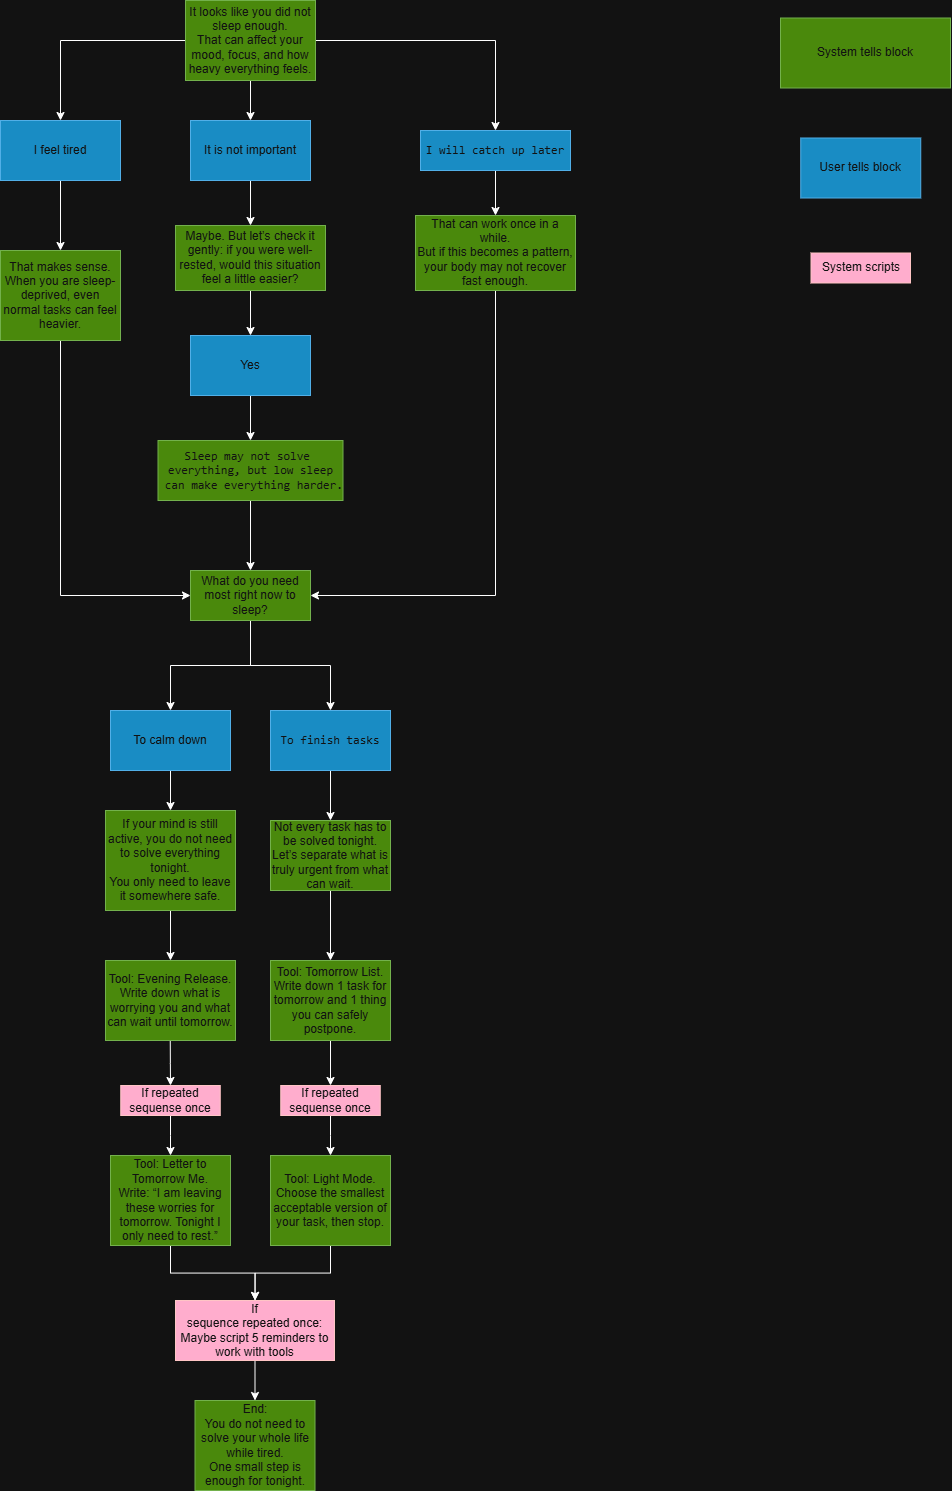

The diagram above was exported from draw.io. Its source (the exported page's mxGraphModel, read from the mxfile embedded in the PNG):
<mxGraphModel dx="1077" dy="1566" grid="1" gridSize="10" guides="1" tooltips="1" connect="1" arrows="1" fold="1" page="1" pageScale="1" pageWidth="1100" pageHeight="850" math="0" shadow="0">
  <root>
    <mxCell id="0" />
    <mxCell id="1" parent="0" />
    <mxCell id="WclWmVq5CxedfQvnSV47-3" edge="1" parent="1" source="WclWmVq5CxedfQvnSV47-1" style="edgeStyle=orthogonalEdgeStyle;rounded=0;orthogonalLoop=1;jettySize=auto;html=1;entryX=0.5;entryY=0;entryDx=0;entryDy=0;" target="WclWmVq5CxedfQvnSV47-2">
      <mxGeometry relative="1" as="geometry" />
    </mxCell>
    <mxCell id="WclWmVq5CxedfQvnSV47-7" edge="1" parent="1" source="WclWmVq5CxedfQvnSV47-1" style="edgeStyle=orthogonalEdgeStyle;rounded=0;orthogonalLoop=1;jettySize=auto;html=1;entryX=0.5;entryY=0;entryDx=0;entryDy=0;" target="WclWmVq5CxedfQvnSV47-6">
      <mxGeometry relative="1" as="geometry" />
    </mxCell>
    <mxCell id="osb7Y4gNx0dgG4g18eTM-4" edge="1" parent="1" source="WclWmVq5CxedfQvnSV47-1" style="edgeStyle=orthogonalEdgeStyle;rounded=0;orthogonalLoop=1;jettySize=auto;html=1;entryX=0.5;entryY=0;entryDx=0;entryDy=0;" target="osb7Y4gNx0dgG4g18eTM-2">
      <mxGeometry relative="1" as="geometry" />
    </mxCell>
    <mxCell id="WclWmVq5CxedfQvnSV47-1" parent="1" style="rounded=0;whiteSpace=wrap;html=1;fillColor=#60a917;fontColor=#ffffff;strokeColor=#2D7600;" value="&lt;div&gt;It looks like you did not sleep enough.&lt;/div&gt;&lt;div&gt;That can affect your mood, focus, and how heavy everything feels.&lt;/div&gt;" vertex="1">
      <mxGeometry height="80" width="130" x="265" y="90" as="geometry" />
    </mxCell>
    <mxCell id="WclWmVq5CxedfQvnSV47-28" edge="1" parent="1" source="WclWmVq5CxedfQvnSV47-2" style="edgeStyle=orthogonalEdgeStyle;rounded=0;orthogonalLoop=1;jettySize=auto;html=1;" target="WclWmVq5CxedfQvnSV47-25">
      <mxGeometry relative="1" as="geometry" />
    </mxCell>
    <mxCell id="WclWmVq5CxedfQvnSV47-2" parent="1" style="rounded=0;whiteSpace=wrap;html=1;fillColor=#1ba1e2;fontColor=#ffffff;strokeColor=#006EAF;" value="I feel tired" vertex="1">
      <mxGeometry height="60" width="120" x="80" y="210" as="geometry" />
    </mxCell>
    <mxCell id="osb7Y4gNx0dgG4g18eTM-5" edge="1" parent="1" source="WclWmVq5CxedfQvnSV47-6" style="edgeStyle=orthogonalEdgeStyle;rounded=0;orthogonalLoop=1;jettySize=auto;html=1;entryX=0.5;entryY=0;entryDx=0;entryDy=0;" target="WclWmVq5CxedfQvnSV47-29">
      <mxGeometry relative="1" as="geometry" />
    </mxCell>
    <mxCell id="WclWmVq5CxedfQvnSV47-6" parent="1" style="rounded=0;whiteSpace=wrap;html=1;fillColor=#1ba1e2;fontColor=#ffffff;strokeColor=#006EAF;" value="It is not important" vertex="1">
      <mxGeometry height="60" width="120" x="270" y="210" as="geometry" />
    </mxCell>
    <mxCell id="osb7Y4gNx0dgG4g18eTM-12" edge="1" parent="1" source="WclWmVq5CxedfQvnSV47-8" style="edgeStyle=orthogonalEdgeStyle;rounded=0;orthogonalLoop=1;jettySize=auto;html=1;entryX=1;entryY=0.5;entryDx=0;entryDy=0;" target="WclWmVq5CxedfQvnSV47-26">
      <mxGeometry relative="1" as="geometry">
        <Array as="points">
          <mxPoint x="575" y="685" />
        </Array>
      </mxGeometry>
    </mxCell>
    <mxCell id="WclWmVq5CxedfQvnSV47-8" parent="1" style="rounded=0;whiteSpace=wrap;html=1;fillColor=#60a917;fontColor=#ffffff;strokeColor=#2D7600;" value="&lt;div&gt;That can work once in a while.&lt;/div&gt;&lt;div&gt;But if this becomes a pattern, your body may not recover fast enough.&lt;/div&gt;" vertex="1">
      <mxGeometry height="75" width="160" x="495" y="305" as="geometry" />
    </mxCell>
    <mxCell id="osb7Y4gNx0dgG4g18eTM-10" edge="1" parent="1" source="WclWmVq5CxedfQvnSV47-25" style="edgeStyle=orthogonalEdgeStyle;rounded=0;orthogonalLoop=1;jettySize=auto;html=1;entryX=0;entryY=0.5;entryDx=0;entryDy=0;" target="WclWmVq5CxedfQvnSV47-26">
      <mxGeometry relative="1" as="geometry">
        <Array as="points">
          <mxPoint x="140" y="685" />
        </Array>
      </mxGeometry>
    </mxCell>
    <mxCell id="WclWmVq5CxedfQvnSV47-25" parent="1" style="rounded=0;whiteSpace=wrap;html=1;fillColor=#60a917;fontColor=#ffffff;strokeColor=#2D7600;" value="&lt;div&gt;That makes sense.&lt;/div&gt;&lt;div&gt;When you are sleep-deprived, even normal tasks can feel heavier.&lt;/div&gt;" vertex="1">
      <mxGeometry height="90" width="120" x="80" y="340" as="geometry" />
    </mxCell>
    <mxCell id="fWXGT909Vogz3BDggKcP-2" edge="1" parent="1" source="WclWmVq5CxedfQvnSV47-26" style="edgeStyle=orthogonalEdgeStyle;rounded=0;orthogonalLoop=1;jettySize=auto;html=1;" target="fWXGT909Vogz3BDggKcP-1">
      <mxGeometry relative="1" as="geometry" />
    </mxCell>
    <mxCell id="osb7Y4gNx0dgG4g18eTM-13" edge="1" parent="1" source="WclWmVq5CxedfQvnSV47-26" style="edgeStyle=orthogonalEdgeStyle;rounded=0;orthogonalLoop=1;jettySize=auto;html=1;entryX=0.5;entryY=0;entryDx=0;entryDy=0;" target="fWXGT909Vogz3BDggKcP-4">
      <mxGeometry relative="1" as="geometry" />
    </mxCell>
    <mxCell id="WclWmVq5CxedfQvnSV47-26" parent="1" style="rounded=0;whiteSpace=wrap;html=1;fillColor=#60a917;fontColor=#ffffff;strokeColor=#2D7600;" value="What do you need most right now to sleep?" vertex="1">
      <mxGeometry height="50" width="120" x="270" y="660" as="geometry" />
    </mxCell>
    <mxCell id="C0CORcRjs-y9s52l0w15-2" edge="1" parent="1" source="WclWmVq5CxedfQvnSV47-29" style="edgeStyle=orthogonalEdgeStyle;rounded=0;orthogonalLoop=1;jettySize=auto;html=1;" target="C0CORcRjs-y9s52l0w15-1">
      <mxGeometry relative="1" as="geometry" />
    </mxCell>
    <mxCell id="WclWmVq5CxedfQvnSV47-29" parent="1" style="rounded=0;whiteSpace=wrap;html=1;fillColor=#60a917;fontColor=#ffffff;strokeColor=#2D7600;" value="Maybe. But let’s check it gently: if you were well-rested, would this situation feel a little easier?" vertex="1">
      <mxGeometry height="65" width="150" x="255" y="315" as="geometry" />
    </mxCell>
    <mxCell id="osb7Y4gNx0dgG4g18eTM-7" edge="1" parent="1" source="C0CORcRjs-y9s52l0w15-1" style="edgeStyle=orthogonalEdgeStyle;rounded=0;orthogonalLoop=1;jettySize=auto;html=1;" target="osb7Y4gNx0dgG4g18eTM-6">
      <mxGeometry relative="1" as="geometry" />
    </mxCell>
    <mxCell id="C0CORcRjs-y9s52l0w15-1" parent="1" style="rounded=0;whiteSpace=wrap;html=1;fillColor=#1ba1e2;fontColor=#ffffff;strokeColor=#006EAF;" value="Yes" vertex="1">
      <mxGeometry height="60" width="120" x="270" y="425" as="geometry" />
    </mxCell>
    <mxCell id="fWXGT909Vogz3BDggKcP-6" edge="1" parent="1" source="fWXGT909Vogz3BDggKcP-1" style="edgeStyle=orthogonalEdgeStyle;rounded=0;orthogonalLoop=1;jettySize=auto;html=1;" target="fWXGT909Vogz3BDggKcP-5">
      <mxGeometry relative="1" as="geometry" />
    </mxCell>
    <mxCell id="fWXGT909Vogz3BDggKcP-1" parent="1" style="rounded=0;whiteSpace=wrap;html=1;fillColor=#1ba1e2;fontColor=#ffffff;strokeColor=#006EAF;" value="To calm down" vertex="1">
      <mxGeometry height="60" width="120" x="190" y="800" as="geometry" />
    </mxCell>
    <mxCell id="fWXGT909Vogz3BDggKcP-8" edge="1" parent="1" source="fWXGT909Vogz3BDggKcP-4" style="edgeStyle=orthogonalEdgeStyle;rounded=0;orthogonalLoop=1;jettySize=auto;html=1;" target="fWXGT909Vogz3BDggKcP-7">
      <mxGeometry relative="1" as="geometry" />
    </mxCell>
    <mxCell id="fWXGT909Vogz3BDggKcP-4" parent="1" style="rounded=0;whiteSpace=wrap;html=1;fillColor=#1ba1e2;fontColor=#ffffff;strokeColor=#006EAF;" value="&lt;pre class=&quot;overflow-visible! px-0!&quot; data-start=&quot;1770&quot; data-end=&quot;1809&quot;&gt;&lt;div class=&quot;relative w-full mt-4 mb-1&quot;&gt;&lt;div class=&quot;&quot;&gt;&lt;div class=&quot;relative&quot;&gt;&lt;div class=&quot;h-full min-h-0 min-w-0&quot;&gt;&lt;div class=&quot;h-full min-h-0 min-w-0&quot;&gt;&lt;div class=&quot;border border-token-border-light border-radius-3xl corner-superellipse/1.1 rounded-3xl&quot;&gt;&lt;div class=&quot;h-full w-full border-radius-3xl bg-token-bg-elevated-secondary corner-superellipse/1.1 overflow-clip rounded-3xl lxnfua_clipPathFallback&quot;&gt;&lt;div class=&quot;relative&quot;&gt;&lt;div class=&quot;pe-11 pt-3&quot;&gt;&lt;div class=&quot;relative z-0 flex max-w-full&quot;&gt;&lt;div id=&quot;code-block-viewer&quot; dir=&quot;ltr&quot; class=&quot;q9tKkq_viewer cm-editor z-10 light:cm-light dark:cm-light flex h-full w-full flex-col items-stretch ͼs ͼ16&quot;&gt;&lt;div class=&quot;cm-scroller&quot;&gt;&lt;pre class=&quot;cm-content q9tKkq_readonly m-0&quot;&gt;&lt;code&gt;To finish tasks&lt;/code&gt;&lt;/pre&gt;&lt;/div&gt;&lt;/div&gt;&lt;/div&gt;&lt;/div&gt;&lt;/div&gt;&lt;/div&gt;&lt;/div&gt;&lt;/div&gt;&lt;/div&gt;&lt;div class=&quot;&quot;&gt;&lt;div class=&quot;&quot;&gt;&lt;/div&gt;&lt;/div&gt;&lt;/div&gt;&lt;/div&gt;&lt;/div&gt;&lt;/pre&gt;" vertex="1">
      <mxGeometry height="60" width="120" x="350" y="800" as="geometry" />
    </mxCell>
    <mxCell id="osb7Y4gNx0dgG4g18eTM-15" edge="1" parent="1" source="fWXGT909Vogz3BDggKcP-5" style="edgeStyle=orthogonalEdgeStyle;rounded=0;orthogonalLoop=1;jettySize=auto;html=1;entryX=0.5;entryY=0;entryDx=0;entryDy=0;" target="osb7Y4gNx0dgG4g18eTM-14">
      <mxGeometry relative="1" as="geometry" />
    </mxCell>
    <mxCell id="fWXGT909Vogz3BDggKcP-5" parent="1" style="rounded=0;whiteSpace=wrap;html=1;fillColor=#60a917;fontColor=#ffffff;strokeColor=#2D7600;" value="If your mind is still active, you do not need to solve everything tonight.&lt;br&gt;You only need to leave it somewhere safe." vertex="1">
      <mxGeometry height="100" width="130" x="185" y="900" as="geometry" />
    </mxCell>
    <mxCell id="g6au0LgRRtA6bEE4JxKt-3" edge="1" parent="1" source="fWXGT909Vogz3BDggKcP-7" style="edgeStyle=orthogonalEdgeStyle;rounded=0;orthogonalLoop=1;jettySize=auto;html=1;entryX=0.5;entryY=0;entryDx=0;entryDy=0;" target="g6au0LgRRtA6bEE4JxKt-2">
      <mxGeometry relative="1" as="geometry" />
    </mxCell>
    <mxCell id="fWXGT909Vogz3BDggKcP-7" parent="1" style="rounded=0;whiteSpace=wrap;html=1;fillColor=#60a917;fontColor=#ffffff;strokeColor=#2D7600;" value="Not every task has to be solved tonight.&lt;br&gt;Let’s separate what is truly urgent from what can wait." vertex="1">
      <mxGeometry height="70" width="120" x="350" y="910" as="geometry" />
    </mxCell>
    <mxCell id="Gh_L2EVBra7vBf9d58KQ-2" edge="1" parent="1" style="edgeStyle=orthogonalEdgeStyle;rounded=0;orthogonalLoop=1;jettySize=auto;html=1;" target="Gh_L2EVBra7vBf9d58KQ-1">
      <mxGeometry relative="1" as="geometry">
        <mxPoint x="249.75" y="1130" as="sourcePoint" />
      </mxGeometry>
    </mxCell>
    <mxCell id="W-7wKfM9pl2Epp85ZUFK-2" edge="1" parent="1" source="fWXGT909Vogz3BDggKcP-19" style="edgeStyle=orthogonalEdgeStyle;rounded=0;orthogonalLoop=1;jettySize=auto;html=1;" target="W-7wKfM9pl2Epp85ZUFK-1">
      <mxGeometry relative="1" as="geometry" />
    </mxCell>
    <mxCell id="fWXGT909Vogz3BDggKcP-19" parent="1" style="rounded=0;whiteSpace=wrap;html=1;fillColor=#60a917;fontColor=#ffffff;strokeColor=#2D7600;" value="Tool: Letter to Tomorrow Me.&lt;br&gt;Write: “I am leaving these worries for tomorrow. Tonight I only need to rest.”" vertex="1">
      <mxGeometry height="90" width="120" x="190" y="1245" as="geometry" />
    </mxCell>
    <mxCell id="osb7Y4gNx0dgG4g18eTM-8" edge="1" parent="1" source="osb7Y4gNx0dgG4g18eTM-2" style="edgeStyle=orthogonalEdgeStyle;rounded=0;orthogonalLoop=1;jettySize=auto;html=1;" target="WclWmVq5CxedfQvnSV47-8">
      <mxGeometry relative="1" as="geometry" />
    </mxCell>
    <mxCell id="osb7Y4gNx0dgG4g18eTM-2" parent="1" style="rounded=0;whiteSpace=wrap;html=1;fillColor=#1ba1e2;fontColor=#ffffff;strokeColor=#006EAF;" value="&lt;pre class=&quot;overflow-visible! px-0!&quot; data-start=&quot;1514&quot; data-end=&quot;1579&quot;&gt;&lt;div class=&quot;relative w-full mt-4 mb-1&quot;&gt;&lt;div class=&quot;&quot;&gt;&lt;div class=&quot;relative&quot;&gt;&lt;div class=&quot;h-full min-h-0 min-w-0&quot;&gt;&lt;div class=&quot;h-full min-h-0 min-w-0&quot;&gt;&lt;div class=&quot;border border-token-border-light border-radius-3xl corner-superellipse/1.1 rounded-3xl&quot;&gt;&lt;div class=&quot;h-full w-full border-radius-3xl bg-token-bg-elevated-secondary corner-superellipse/1.1 overflow-clip rounded-3xl lxnfua_clipPathFallback&quot;&gt;&lt;div class=&quot;relative&quot;&gt;&lt;div class=&quot;pe-11 pt-3&quot;&gt;&lt;div class=&quot;relative z-0 flex max-w-full&quot;&gt;&lt;div id=&quot;code-block-viewer&quot; dir=&quot;ltr&quot; class=&quot;q9tKkq_viewer cm-editor z-10 light:cm-light dark:cm-light flex h-full w-full flex-col items-stretch ͼs ͼ16&quot;&gt;&lt;div class=&quot;cm-scroller&quot;&gt;&lt;pre class=&quot;cm-content q9tKkq_readonly m-0&quot;&gt;&lt;code&gt;I will catch up later&lt;/code&gt;&lt;/pre&gt;&lt;/div&gt;&lt;/div&gt;&lt;/div&gt;&lt;/div&gt;&lt;/div&gt;&lt;/div&gt;&lt;/div&gt;&lt;/div&gt;&lt;/div&gt;&lt;div class=&quot;&quot;&gt;&lt;div class=&quot;&quot;&gt;&lt;/div&gt;&lt;/div&gt;&lt;/div&gt;&lt;/div&gt;&lt;/div&gt;&lt;/pre&gt;" vertex="1">
      <mxGeometry height="40" width="150" x="500" y="220" as="geometry" />
    </mxCell>
    <mxCell id="osb7Y4gNx0dgG4g18eTM-11" edge="1" parent="1" source="osb7Y4gNx0dgG4g18eTM-6" style="edgeStyle=orthogonalEdgeStyle;rounded=0;orthogonalLoop=1;jettySize=auto;html=1;" target="WclWmVq5CxedfQvnSV47-26">
      <mxGeometry relative="1" as="geometry" />
    </mxCell>
    <mxCell id="osb7Y4gNx0dgG4g18eTM-6" parent="1" style="rounded=0;whiteSpace=wrap;html=1;fillColor=#60a917;fontColor=#ffffff;strokeColor=#2D7600;" value="&lt;pre class=&quot;overflow-visible! px-0!&quot; data-start=&quot;1847&quot; data-end=&quot;1959&quot;&gt;&lt;div class=&quot;relative w-full mt-4 mb-1&quot;&gt;&lt;div class=&quot;&quot;&gt;&lt;div class=&quot;relative&quot;&gt;&lt;div class=&quot;h-full min-h-0 min-w-0&quot;&gt;&lt;div class=&quot;h-full min-h-0 min-w-0&quot;&gt;&lt;div class=&quot;border border-token-border-light border-radius-3xl corner-superellipse/1.1 rounded-3xl&quot;&gt;&lt;div class=&quot;h-full w-full border-radius-3xl bg-token-bg-elevated-secondary corner-superellipse/1.1 overflow-clip rounded-3xl lxnfua_clipPathFallback&quot;&gt;&lt;div class=&quot;relative&quot;&gt;&lt;div class=&quot;pe-11 pt-3&quot;&gt;&lt;div class=&quot;relative z-0 flex max-w-full&quot;&gt;&lt;div id=&quot;code-block-viewer&quot; dir=&quot;ltr&quot; class=&quot;q9tKkq_viewer cm-editor z-10 light:cm-light dark:cm-light flex h-full w-full flex-col items-stretch ͼs ͼ16&quot;&gt;&lt;div class=&quot;cm-scroller&quot;&gt;&lt;pre class=&quot;cm-content q9tKkq_readonly m-0&quot;&gt;&lt;pre class=&quot;overflow-visible! px-0!&quot; data-start=&quot;2034&quot; data-end=&quot;2118&quot;&gt;&lt;div class=&quot;relative w-full mt-4 mb-1&quot;&gt;&lt;div class=&quot;&quot;&gt;&lt;div class=&quot;relative&quot;&gt;&lt;div class=&quot;h-full min-h-0 min-w-0&quot;&gt;&lt;div class=&quot;h-full min-h-0 min-w-0&quot;&gt;&lt;div class=&quot;border border-token-border-light border-radius-3xl corner-superellipse/1.1 rounded-3xl&quot;&gt;&lt;div class=&quot;h-full w-full border-radius-3xl bg-token-bg-elevated-secondary corner-superellipse/1.1 overflow-clip rounded-3xl lxnfua_clipPathFallback&quot;&gt;&lt;div class=&quot;relative&quot;&gt;&lt;div class=&quot;pe-11 pt-3&quot;&gt;&lt;div class=&quot;relative z-0 flex max-w-full&quot;&gt;&lt;div id=&quot;code-block-viewer&quot; dir=&quot;ltr&quot; class=&quot;q9tKkq_viewer cm-editor z-10 light:cm-light dark:cm-light flex h-full w-full flex-col items-stretch ͼs ͼ16&quot;&gt;&lt;div class=&quot;cm-scroller&quot;&gt;&lt;pre class=&quot;cm-content q9tKkq_readonly m-0&quot;&gt;&lt;code&gt;Sleep may not solve &lt;br&gt;everything, but low sleep&lt;br&gt; can make everything harder.&lt;/code&gt;&lt;/pre&gt;&lt;/div&gt;&lt;/div&gt;&lt;/div&gt;&lt;/div&gt;&lt;/div&gt;&lt;/div&gt;&lt;/div&gt;&lt;/div&gt;&lt;/div&gt;&lt;/div&gt;&lt;/div&gt;&lt;/div&gt;&lt;/pre&gt;&lt;/pre&gt;&lt;/div&gt;&lt;/div&gt;&lt;/div&gt;&lt;/div&gt;&lt;/div&gt;&lt;/div&gt;&lt;/div&gt;&lt;/div&gt;&lt;/div&gt;&lt;/div&gt;&lt;/div&gt;&lt;/div&gt;&lt;/pre&gt;&lt;p data-start=&quot;1961&quot; data-end=&quot;1970&quot;&gt;&lt;/p&gt;" vertex="1">
      <mxGeometry height="60" width="185" x="237.5" y="530" as="geometry" />
    </mxCell>
    <mxCell id="osb7Y4gNx0dgG4g18eTM-14" parent="1" style="rounded=0;whiteSpace=wrap;html=1;fillColor=#60a917;fontColor=#ffffff;strokeColor=#2D7600;" value="Tool: Evening Release.&lt;br&gt;Write down what is worrying you and what can wait until tomorrow." vertex="1">
      <mxGeometry height="80" width="130" x="185" y="1050" as="geometry" />
    </mxCell>
    <mxCell id="g6au0LgRRtA6bEE4JxKt-1" edge="1" parent="1" source="Gh_L2EVBra7vBf9d58KQ-1" style="edgeStyle=orthogonalEdgeStyle;rounded=0;orthogonalLoop=1;jettySize=auto;html=1;entryX=0.5;entryY=0;entryDx=0;entryDy=0;" target="fWXGT909Vogz3BDggKcP-19">
      <mxGeometry relative="1" as="geometry" />
    </mxCell>
    <mxCell id="Gh_L2EVBra7vBf9d58KQ-1" parent="1" style="whiteSpace=wrap;html=1;rounded=0;strokeColor=#6F0000;fillColor=#a20025;fontColor=#ffffff;" value="If repeated sequense once" vertex="1">
      <mxGeometry height="30" width="99.5" x="200.25" y="1175" as="geometry" />
    </mxCell>
    <mxCell id="onU4Ij1aQX5zeGwFd7lw-4" edge="1" parent="1" source="g6au0LgRRtA6bEE4JxKt-2" style="edgeStyle=orthogonalEdgeStyle;rounded=0;orthogonalLoop=1;jettySize=auto;html=1;entryX=0.5;entryY=0;entryDx=0;entryDy=0;" target="onU4Ij1aQX5zeGwFd7lw-3">
      <mxGeometry relative="1" as="geometry" />
    </mxCell>
    <mxCell id="g6au0LgRRtA6bEE4JxKt-2" parent="1" style="rounded=0;whiteSpace=wrap;html=1;fillColor=#60a917;fontColor=#ffffff;strokeColor=#2D7600;" value="Tool: Tomorrow List.&lt;br&gt;Write down 1 task for tomorrow and 1 thing you can safely postpone." vertex="1">
      <mxGeometry height="80" width="120" x="350" y="1050" as="geometry" />
    </mxCell>
    <mxCell id="e84cab5cLfquezHnZW2B-1" parent="1" style="whiteSpace=wrap;html=1;rounded=0;fillColor=#60a917;fontColor=#ffffff;strokeColor=#2D7600;" value="System tells block" vertex="1">
      <mxGeometry height="70" width="170" x="860" y="107.5" as="geometry" />
    </mxCell>
    <mxCell id="e84cab5cLfquezHnZW2B-2" parent="1" style="whiteSpace=wrap;html=1;rounded=0;strokeColor=#006EAF;fillColor=#1ba1e2;fontColor=#ffffff;" value="User tells block" vertex="1">
      <mxGeometry height="60" width="120" x="880.25" y="227.5" as="geometry" />
    </mxCell>
    <mxCell id="e84cab5cLfquezHnZW2B-3" parent="1" style="whiteSpace=wrap;html=1;rounded=0;strokeColor=#6F0000;fillColor=#a20025;fontColor=#ffffff;" value="System scripts" vertex="1">
      <mxGeometry height="30" width="99.5" x="890.5" y="342.5" as="geometry" />
    </mxCell>
    <mxCell id="W-7wKfM9pl2Epp85ZUFK-3" edge="1" parent="1" source="onU4Ij1aQX5zeGwFd7lw-1" style="edgeStyle=orthogonalEdgeStyle;rounded=0;orthogonalLoop=1;jettySize=auto;html=1;entryX=0.5;entryY=0;entryDx=0;entryDy=0;" target="W-7wKfM9pl2Epp85ZUFK-1">
      <mxGeometry relative="1" as="geometry" />
    </mxCell>
    <mxCell id="onU4Ij1aQX5zeGwFd7lw-1" parent="1" style="rounded=0;whiteSpace=wrap;html=1;fillColor=#60a917;fontColor=#ffffff;strokeColor=#2D7600;" value="&lt;div&gt;Tool: Light Mode.&lt;/div&gt;&lt;div&gt;Choose the smallest acceptable version of your task, then stop.&lt;/div&gt;" vertex="1">
      <mxGeometry height="90" width="120" x="350" y="1245" as="geometry" />
    </mxCell>
    <mxCell id="onU4Ij1aQX5zeGwFd7lw-2" edge="1" parent="1" source="onU4Ij1aQX5zeGwFd7lw-3" style="edgeStyle=orthogonalEdgeStyle;rounded=0;orthogonalLoop=1;jettySize=auto;html=1;entryX=0.5;entryY=0;entryDx=0;entryDy=0;" target="onU4Ij1aQX5zeGwFd7lw-1">
      <mxGeometry relative="1" as="geometry" />
    </mxCell>
    <mxCell id="onU4Ij1aQX5zeGwFd7lw-3" parent="1" style="whiteSpace=wrap;html=1;rounded=0;strokeColor=#6F0000;fillColor=#a20025;fontColor=#ffffff;" value="If repeated sequense once" vertex="1">
      <mxGeometry height="30" width="99.5" x="360.25" y="1175" as="geometry" />
    </mxCell>
    <mxCell id="W-7wKfM9pl2Epp85ZUFK-6" edge="1" parent="1" source="W-7wKfM9pl2Epp85ZUFK-1" style="edgeStyle=orthogonalEdgeStyle;rounded=0;orthogonalLoop=1;jettySize=auto;html=1;entryX=0.5;entryY=0;entryDx=0;entryDy=0;" target="W-7wKfM9pl2Epp85ZUFK-4">
      <mxGeometry relative="1" as="geometry" />
    </mxCell>
    <mxCell id="W-7wKfM9pl2Epp85ZUFK-1" parent="1" style="whiteSpace=wrap;html=1;rounded=0;strokeColor=#6F0000;fillColor=#a20025;fontColor=#ffffff;" value="If&lt;br&gt;sequence repeated once:&lt;br&gt;Maybe script 5 reminders to work with tools" vertex="1">
      <mxGeometry height="60" width="159" x="255" y="1390" as="geometry" />
    </mxCell>
    <mxCell id="W-7wKfM9pl2Epp85ZUFK-4" parent="1" style="rounded=0;whiteSpace=wrap;html=1;fillColor=#60a917;fontColor=#ffffff;strokeColor=#2D7600;" value="&lt;div&gt;End:&lt;/div&gt;&lt;div&gt;You do not need to solve your whole life while tired.&lt;/div&gt;&lt;div&gt;One small step is enough for tonight.&lt;/div&gt;" vertex="1">
      <mxGeometry height="90" width="120" x="274.5" y="1490" as="geometry" />
    </mxCell>
  </root>
</mxGraphModel>